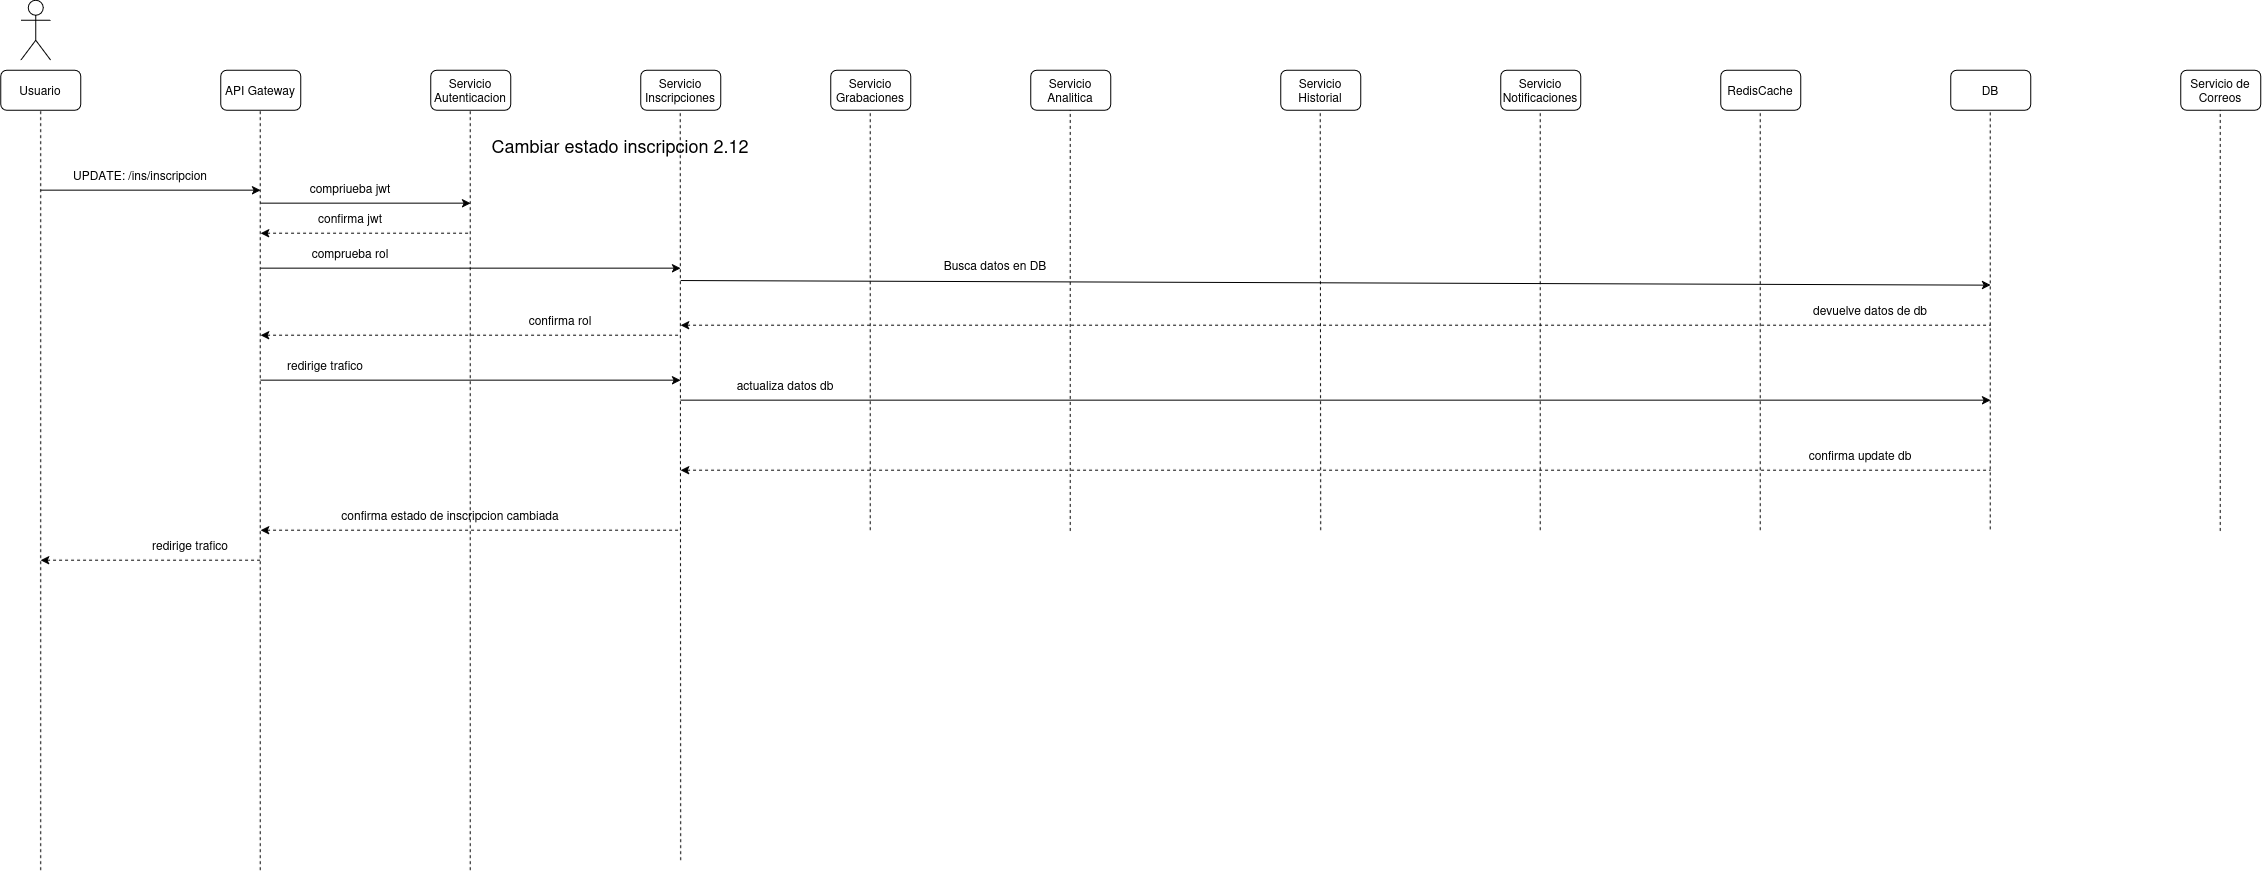

The diagram above was exported from draw.io. Its source (the exported page's mxGraphModel, read from the mxfile embedded in the PNG):
<mxGraphModel dx="1427" dy="837" grid="1" gridSize="10" guides="1" tooltips="1" connect="1" arrows="1" fold="1" page="1" pageScale="1" pageWidth="850" pageHeight="1100" math="0" shadow="0">
  <root>
    <mxCell id="h8OjDdwH3LZtbR0mlFDw-0" />
    <mxCell id="h8OjDdwH3LZtbR0mlFDw-1" parent="h8OjDdwH3LZtbR0mlFDw-0" />
    <mxCell id="h8OjDdwH3LZtbR0mlFDw-2" parent="h8OjDdwH3LZtbR0mlFDw-1" style="shape=umlActor;verticalLabelPosition=bottom;verticalAlign=top;html=1;outlineConnect=0;" value="" vertex="1">
      <mxGeometry height="60" width="30" x="60" y="30" as="geometry" />
    </mxCell>
    <mxCell id="h8OjDdwH3LZtbR0mlFDw-3" parent="h8OjDdwH3LZtbR0mlFDw-1" style="rounded=1;whiteSpace=wrap;html=1;" value="Usuario" vertex="1">
      <mxGeometry height="40" width="80" x="40" y="100" as="geometry" />
    </mxCell>
    <mxCell id="h8OjDdwH3LZtbR0mlFDw-4" parent="h8OjDdwH3LZtbR0mlFDw-1" style="rounded=1;whiteSpace=wrap;html=1;" value="API Gateway" vertex="1">
      <mxGeometry height="40" width="80" x="260" y="100" as="geometry" />
    </mxCell>
    <mxCell id="h8OjDdwH3LZtbR0mlFDw-5" parent="h8OjDdwH3LZtbR0mlFDw-1" style="rounded=1;whiteSpace=wrap;html=1;" value="Servicio Autenticacion" vertex="1">
      <mxGeometry height="40" width="80" x="470" y="100" as="geometry" />
    </mxCell>
    <mxCell id="h8OjDdwH3LZtbR0mlFDw-6" parent="h8OjDdwH3LZtbR0mlFDw-1" style="rounded=1;whiteSpace=wrap;html=1;" value="Servicio Inscripciones" vertex="1">
      <mxGeometry height="40" width="80" x="680" y="100" as="geometry" />
    </mxCell>
    <mxCell id="h8OjDdwH3LZtbR0mlFDw-7" parent="h8OjDdwH3LZtbR0mlFDw-1" style="rounded=1;whiteSpace=wrap;html=1;" value="Servicio Grabaciones" vertex="1">
      <mxGeometry height="40" width="80" x="870" y="100" as="geometry" />
    </mxCell>
    <mxCell id="h8OjDdwH3LZtbR0mlFDw-8" parent="h8OjDdwH3LZtbR0mlFDw-1" style="rounded=1;whiteSpace=wrap;html=1;" value="Servicio Analitica" vertex="1">
      <mxGeometry height="40" width="80" x="1070" y="100" as="geometry" />
    </mxCell>
    <mxCell id="h8OjDdwH3LZtbR0mlFDw-9" parent="h8OjDdwH3LZtbR0mlFDw-1" style="rounded=1;whiteSpace=wrap;html=1;" value="RedisCache" vertex="1">
      <mxGeometry height="40" width="80" x="1760" y="100" as="geometry" />
    </mxCell>
    <mxCell id="h8OjDdwH3LZtbR0mlFDw-10" parent="h8OjDdwH3LZtbR0mlFDw-1" style="rounded=1;whiteSpace=wrap;html=1;" value="Servicio Notificaciones" vertex="1">
      <mxGeometry height="40" width="80" x="1540" y="100" as="geometry" />
    </mxCell>
    <mxCell id="h8OjDdwH3LZtbR0mlFDw-11" parent="h8OjDdwH3LZtbR0mlFDw-1" style="rounded=1;whiteSpace=wrap;html=1;" value="Servicio Historial" vertex="1">
      <mxGeometry height="40" width="80" x="1320" y="100" as="geometry" />
    </mxCell>
    <mxCell id="h8OjDdwH3LZtbR0mlFDw-12" parent="h8OjDdwH3LZtbR0mlFDw-1" style="rounded=1;whiteSpace=wrap;html=1;" value="DB" vertex="1">
      <mxGeometry height="40" width="80" x="1990" y="100" as="geometry" />
    </mxCell>
    <mxCell id="h8OjDdwH3LZtbR0mlFDw-13" parent="h8OjDdwH3LZtbR0mlFDw-1" style="rounded=1;whiteSpace=wrap;html=1;" value="Servicio de Correos" vertex="1">
      <mxGeometry height="40" width="80" x="2220" y="100" as="geometry" />
    </mxCell>
    <mxCell id="h8OjDdwH3LZtbR0mlFDw-14" edge="1" parent="h8OjDdwH3LZtbR0mlFDw-1" style="endArrow=classic;html=1;rounded=0;" value="">
      <mxGeometry height="50" relative="1" width="50" as="geometry">
        <mxPoint x="80" y="220" as="sourcePoint" />
        <mxPoint x="300" y="220" as="targetPoint" />
      </mxGeometry>
    </mxCell>
    <mxCell id="h8OjDdwH3LZtbR0mlFDw-15" parent="h8OjDdwH3LZtbR0mlFDw-1" style="text;html=1;whiteSpace=wrap;strokeColor=none;fillColor=none;align=center;verticalAlign=middle;rounded=0;" value="UPDATE: /ins/inscripcion" vertex="1">
      <mxGeometry height="30" width="140" x="110" y="190" as="geometry" />
    </mxCell>
    <mxCell id="h8OjDdwH3LZtbR0mlFDw-16" edge="1" parent="h8OjDdwH3LZtbR0mlFDw-1" style="endArrow=none;dashed=1;html=1;rounded=0;entryX=0.5;entryY=1;entryDx=0;entryDy=0;" target="h8OjDdwH3LZtbR0mlFDw-3" value="">
      <mxGeometry height="50" relative="1" width="50" as="geometry">
        <mxPoint x="80" y="900" as="sourcePoint" />
        <mxPoint x="550" y="210" as="targetPoint" />
      </mxGeometry>
    </mxCell>
    <mxCell id="h8OjDdwH3LZtbR0mlFDw-17" edge="1" parent="h8OjDdwH3LZtbR0mlFDw-1" style="endArrow=none;dashed=1;html=1;rounded=0;entryX=0.5;entryY=1;entryDx=0;entryDy=0;" value="">
      <mxGeometry height="50" relative="1" width="50" as="geometry">
        <mxPoint x="299.5" y="900" as="sourcePoint" />
        <mxPoint x="299.5" y="140" as="targetPoint" />
      </mxGeometry>
    </mxCell>
    <mxCell id="h8OjDdwH3LZtbR0mlFDw-18" edge="1" parent="h8OjDdwH3LZtbR0mlFDw-1" style="endArrow=none;dashed=1;html=1;rounded=0;entryX=0.5;entryY=1;entryDx=0;entryDy=0;" value="">
      <mxGeometry height="50" relative="1" width="50" as="geometry">
        <mxPoint x="509.5" y="900" as="sourcePoint" />
        <mxPoint x="509.5" y="140" as="targetPoint" />
      </mxGeometry>
    </mxCell>
    <mxCell id="h8OjDdwH3LZtbR0mlFDw-19" edge="1" parent="h8OjDdwH3LZtbR0mlFDw-1" style="endArrow=none;dashed=1;html=1;rounded=0;entryX=0.5;entryY=1;entryDx=0;entryDy=0;" value="">
      <mxGeometry height="50" relative="1" width="50" as="geometry">
        <mxPoint x="720" y="890" as="sourcePoint" />
        <mxPoint x="719.5" y="140" as="targetPoint" />
      </mxGeometry>
    </mxCell>
    <mxCell id="h8OjDdwH3LZtbR0mlFDw-20" edge="1" parent="h8OjDdwH3LZtbR0mlFDw-1" style="endArrow=none;dashed=1;html=1;rounded=0;entryX=0.5;entryY=1;entryDx=0;entryDy=0;" value="">
      <mxGeometry height="50" relative="1" width="50" as="geometry">
        <mxPoint x="909.5" y="560" as="sourcePoint" />
        <mxPoint x="909.5" y="140" as="targetPoint" />
      </mxGeometry>
    </mxCell>
    <mxCell id="h8OjDdwH3LZtbR0mlFDw-21" edge="1" parent="h8OjDdwH3LZtbR0mlFDw-1" style="endArrow=none;dashed=1;html=1;rounded=0;entryX=0.5;entryY=1;entryDx=0;entryDy=0;" value="">
      <mxGeometry height="50" relative="1" width="50" as="geometry">
        <mxPoint x="1109.5" y="560.7999877929688" as="sourcePoint" />
        <mxPoint x="1109.5" y="140" as="targetPoint" />
      </mxGeometry>
    </mxCell>
    <mxCell id="h8OjDdwH3LZtbR0mlFDw-22" edge="1" parent="h8OjDdwH3LZtbR0mlFDw-1" style="endArrow=none;dashed=1;html=1;rounded=0;entryX=0.5;entryY=1;entryDx=0;entryDy=0;" value="">
      <mxGeometry height="50" relative="1" width="50" as="geometry">
        <mxPoint x="1360" y="560" as="sourcePoint" />
        <mxPoint x="1359.5" y="140" as="targetPoint" />
      </mxGeometry>
    </mxCell>
    <mxCell id="h8OjDdwH3LZtbR0mlFDw-23" edge="1" parent="h8OjDdwH3LZtbR0mlFDw-1" style="endArrow=none;dashed=1;html=1;rounded=0;entryX=0.5;entryY=1;entryDx=0;entryDy=0;" value="">
      <mxGeometry height="50" relative="1" width="50" as="geometry">
        <mxPoint x="1579.5" y="560" as="sourcePoint" />
        <mxPoint x="1579.5" y="140" as="targetPoint" />
      </mxGeometry>
    </mxCell>
    <mxCell id="h8OjDdwH3LZtbR0mlFDw-24" edge="1" parent="h8OjDdwH3LZtbR0mlFDw-1" style="endArrow=none;dashed=1;html=1;rounded=0;entryX=0.5;entryY=1;entryDx=0;entryDy=0;" value="">
      <mxGeometry height="50" relative="1" width="50" as="geometry">
        <mxPoint x="1799.5" y="560" as="sourcePoint" />
        <mxPoint x="1799.5" y="140" as="targetPoint" />
      </mxGeometry>
    </mxCell>
    <mxCell id="h8OjDdwH3LZtbR0mlFDw-25" edge="1" parent="h8OjDdwH3LZtbR0mlFDw-1" style="endArrow=none;dashed=1;html=1;rounded=0;entryX=0.5;entryY=1;entryDx=0;entryDy=0;" value="">
      <mxGeometry height="50" relative="1" width="50" as="geometry">
        <mxPoint x="2029.5" y="559.2000122070312" as="sourcePoint" />
        <mxPoint x="2029.5" y="140" as="targetPoint" />
      </mxGeometry>
    </mxCell>
    <mxCell id="h8OjDdwH3LZtbR0mlFDw-26" edge="1" parent="h8OjDdwH3LZtbR0mlFDw-1" style="endArrow=none;dashed=1;html=1;rounded=0;entryX=0.5;entryY=1;entryDx=0;entryDy=0;" value="">
      <mxGeometry height="50" relative="1" width="50" as="geometry">
        <mxPoint x="2259.5" y="560.7999877929688" as="sourcePoint" />
        <mxPoint x="2259.5" y="140" as="targetPoint" />
      </mxGeometry>
    </mxCell>
    <mxCell id="h8OjDdwH3LZtbR0mlFDw-27" edge="1" parent="h8OjDdwH3LZtbR0mlFDw-1" style="endArrow=classic;html=1;rounded=0;" value="">
      <mxGeometry height="50" relative="1" width="50" as="geometry">
        <mxPoint x="300" y="410" as="sourcePoint" />
        <mxPoint x="720" y="410" as="targetPoint" />
      </mxGeometry>
    </mxCell>
    <mxCell id="h8OjDdwH3LZtbR0mlFDw-28" parent="h8OjDdwH3LZtbR0mlFDw-1" style="text;html=1;whiteSpace=wrap;strokeColor=none;fillColor=none;align=center;verticalAlign=middle;rounded=0;" value="redirige trafico" vertex="1">
      <mxGeometry height="30" width="120" x="305" y="380" as="geometry" />
    </mxCell>
    <mxCell id="h8OjDdwH3LZtbR0mlFDw-29" edge="1" parent="h8OjDdwH3LZtbR0mlFDw-1" style="endArrow=classic;html=1;rounded=0;" value="">
      <mxGeometry height="50" relative="1" width="50" as="geometry">
        <mxPoint x="720" y="430" as="sourcePoint" />
        <mxPoint x="2030" y="430" as="targetPoint" />
      </mxGeometry>
    </mxCell>
    <mxCell id="h8OjDdwH3LZtbR0mlFDw-30" parent="h8OjDdwH3LZtbR0mlFDw-1" style="text;html=1;whiteSpace=wrap;strokeColor=none;fillColor=none;align=center;verticalAlign=middle;rounded=0;" value="actualiza datos db" vertex="1">
      <mxGeometry height="30" width="170" x="740" y="400" as="geometry" />
    </mxCell>
    <mxCell id="h8OjDdwH3LZtbR0mlFDw-31" edge="1" parent="h8OjDdwH3LZtbR0mlFDw-1" style="endArrow=none;html=1;rounded=0;endFill=0;startArrow=classic;startFill=1;dashed=1;" value="">
      <mxGeometry height="50" relative="1" width="50" as="geometry">
        <mxPoint x="720" y="500" as="sourcePoint" />
        <mxPoint x="2030" y="500" as="targetPoint" />
      </mxGeometry>
    </mxCell>
    <mxCell id="h8OjDdwH3LZtbR0mlFDw-32" parent="h8OjDdwH3LZtbR0mlFDw-1" style="text;html=1;whiteSpace=wrap;strokeColor=none;fillColor=none;align=center;verticalAlign=middle;rounded=0;" value="confirma update db" vertex="1">
      <mxGeometry height="30" width="220" x="1790" y="470" as="geometry" />
    </mxCell>
    <mxCell id="h8OjDdwH3LZtbR0mlFDw-33" edge="1" parent="h8OjDdwH3LZtbR0mlFDw-1" style="endArrow=none;html=1;rounded=0;startArrow=classic;startFill=1;endFill=0;dashed=1;" value="">
      <mxGeometry height="50" relative="1" width="50" as="geometry">
        <mxPoint x="300" y="560" as="sourcePoint" />
        <mxPoint x="720" y="560" as="targetPoint" />
      </mxGeometry>
    </mxCell>
    <mxCell id="h8OjDdwH3LZtbR0mlFDw-34" parent="h8OjDdwH3LZtbR0mlFDw-1" style="text;html=1;whiteSpace=wrap;strokeColor=none;fillColor=none;align=center;verticalAlign=middle;rounded=0;" value="confirma estado de inscripcion cambiada" vertex="1">
      <mxGeometry height="30" width="260" x="360" y="530" as="geometry" />
    </mxCell>
    <mxCell id="h8OjDdwH3LZtbR0mlFDw-35" edge="1" parent="h8OjDdwH3LZtbR0mlFDw-1" style="endArrow=none;html=1;rounded=0;startArrow=classic;startFill=1;endFill=0;dashed=1;" value="">
      <mxGeometry height="50" relative="1" width="50" as="geometry">
        <mxPoint x="80" y="590" as="sourcePoint" />
        <mxPoint x="300" y="590" as="targetPoint" />
      </mxGeometry>
    </mxCell>
    <mxCell id="h8OjDdwH3LZtbR0mlFDw-36" parent="h8OjDdwH3LZtbR0mlFDw-1" style="text;html=1;whiteSpace=wrap;strokeColor=none;fillColor=none;align=center;verticalAlign=middle;rounded=0;" value="redirige trafico" vertex="1">
      <mxGeometry height="30" width="120" x="170" y="560" as="geometry" />
    </mxCell>
    <mxCell id="h8OjDdwH3LZtbR0mlFDw-37" parent="h8OjDdwH3LZtbR0mlFDw-1" style="text;html=1;whiteSpace=wrap;strokeColor=none;fillColor=none;align=center;verticalAlign=middle;rounded=0;" value="&lt;font style=&quot;font-size: 18px;&quot;&gt;Cambiar estado inscripcion 2.12&lt;/font&gt;" vertex="1">
      <mxGeometry height="30" width="420" x="450" y="160" as="geometry" />
    </mxCell>
    <mxCell id="h8OjDdwH3LZtbR0mlFDw-38" edge="1" parent="h8OjDdwH3LZtbR0mlFDw-1" style="endArrow=classic;html=1;rounded=0;" value="">
      <mxGeometry height="50" relative="1" width="50" as="geometry">
        <mxPoint x="300" y="233" as="sourcePoint" />
        <mxPoint x="510" y="233" as="targetPoint" />
      </mxGeometry>
    </mxCell>
    <mxCell id="h8OjDdwH3LZtbR0mlFDw-39" parent="h8OjDdwH3LZtbR0mlFDw-1" style="text;html=1;whiteSpace=wrap;strokeColor=none;fillColor=none;align=center;verticalAlign=middle;rounded=0;" value="compriueba jwt" vertex="1">
      <mxGeometry height="30" width="120" x="330" y="203" as="geometry" />
    </mxCell>
    <mxCell id="h8OjDdwH3LZtbR0mlFDw-40" edge="1" parent="h8OjDdwH3LZtbR0mlFDw-1" style="endArrow=none;html=1;rounded=0;startArrow=classic;startFill=1;endFill=0;dashed=1;" value="">
      <mxGeometry height="50" relative="1" width="50" as="geometry">
        <mxPoint x="300" y="263" as="sourcePoint" />
        <mxPoint x="510" y="263" as="targetPoint" />
      </mxGeometry>
    </mxCell>
    <mxCell id="h8OjDdwH3LZtbR0mlFDw-41" parent="h8OjDdwH3LZtbR0mlFDw-1" style="text;html=1;whiteSpace=wrap;strokeColor=none;fillColor=none;align=center;verticalAlign=middle;rounded=0;" value="confirma jwt" vertex="1">
      <mxGeometry height="30" width="120" x="330" y="233" as="geometry" />
    </mxCell>
    <mxCell id="h8OjDdwH3LZtbR0mlFDw-42" edge="1" parent="h8OjDdwH3LZtbR0mlFDw-1" style="endArrow=classic;html=1;rounded=0;" value="">
      <mxGeometry height="50" relative="1" width="50" as="geometry">
        <mxPoint x="300" y="298" as="sourcePoint" />
        <mxPoint x="720" y="298" as="targetPoint" />
      </mxGeometry>
    </mxCell>
    <mxCell id="h8OjDdwH3LZtbR0mlFDw-43" parent="h8OjDdwH3LZtbR0mlFDw-1" style="text;html=1;whiteSpace=wrap;strokeColor=none;fillColor=none;align=center;verticalAlign=middle;rounded=0;" value="comprueba rol" vertex="1">
      <mxGeometry height="30" width="120" x="330" y="268" as="geometry" />
    </mxCell>
    <mxCell id="h8OjDdwH3LZtbR0mlFDw-44" edge="1" parent="h8OjDdwH3LZtbR0mlFDw-1" style="endArrow=none;html=1;rounded=0;startArrow=classic;startFill=1;endFill=0;dashed=1;" value="">
      <mxGeometry height="50" relative="1" width="50" as="geometry">
        <mxPoint x="300" y="365" as="sourcePoint" />
        <mxPoint x="720" y="365" as="targetPoint" />
      </mxGeometry>
    </mxCell>
    <mxCell id="h8OjDdwH3LZtbR0mlFDw-45" parent="h8OjDdwH3LZtbR0mlFDw-1" style="text;html=1;whiteSpace=wrap;strokeColor=none;fillColor=none;align=center;verticalAlign=middle;rounded=0;" value="confirma rol" vertex="1">
      <mxGeometry height="30" width="120" x="540" y="335" as="geometry" />
    </mxCell>
    <mxCell id="h8OjDdwH3LZtbR0mlFDw-46" edge="1" parent="h8OjDdwH3LZtbR0mlFDw-1" style="endArrow=classic;html=1;rounded=0;" value="">
      <mxGeometry height="50" relative="1" width="50" as="geometry">
        <mxPoint x="720" y="310.38" as="sourcePoint" />
        <mxPoint x="2030" y="315" as="targetPoint" />
      </mxGeometry>
    </mxCell>
    <mxCell id="h8OjDdwH3LZtbR0mlFDw-47" parent="h8OjDdwH3LZtbR0mlFDw-1" style="text;html=1;whiteSpace=wrap;strokeColor=none;fillColor=none;align=center;verticalAlign=middle;rounded=0;" value="Busca datos en DB" vertex="1">
      <mxGeometry height="30" width="170" x="950" y="280.38" as="geometry" />
    </mxCell>
    <mxCell id="h8OjDdwH3LZtbR0mlFDw-48" edge="1" parent="h8OjDdwH3LZtbR0mlFDw-1" style="endArrow=none;html=1;rounded=0;endFill=0;startArrow=classic;startFill=1;dashed=1;" value="">
      <mxGeometry height="50" relative="1" width="50" as="geometry">
        <mxPoint x="720" y="355" as="sourcePoint" />
        <mxPoint x="2030" y="355" as="targetPoint" />
      </mxGeometry>
    </mxCell>
    <mxCell id="h8OjDdwH3LZtbR0mlFDw-49" parent="h8OjDdwH3LZtbR0mlFDw-1" style="text;html=1;whiteSpace=wrap;strokeColor=none;fillColor=none;align=center;verticalAlign=middle;rounded=0;" value="devuelve datos de db" vertex="1">
      <mxGeometry height="30" width="220" x="1800" y="325.00000000000006" as="geometry" />
    </mxCell>
  </root>
</mxGraphModel>